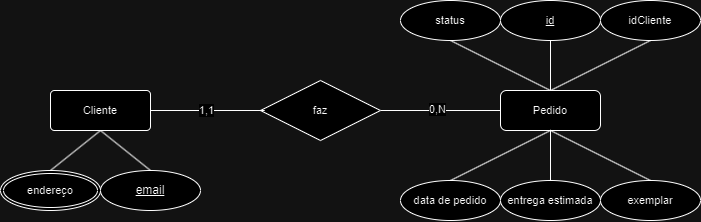

The diagram above was exported from draw.io. Its source (the exported page's mxGraphModel, read from the mxfile embedded in the PNG):
<mxGraphModel dx="1695" dy="473" grid="1" gridSize="10" guides="1" tooltips="1" connect="1" arrows="1" fold="1" page="1" pageScale="1" pageWidth="827" pageHeight="1169" math="0" shadow="0">
  <root>
    <mxCell id="0" />
    <mxCell id="1" parent="0" />
    <mxCell id="X0NSFRz2cGyLY34zxgoi-2" style="edgeStyle=none;shape=connector;rounded=0;orthogonalLoop=1;jettySize=auto;html=1;exitX=0.5;exitY=1;exitDx=0;exitDy=0;strokeColor=default;align=center;verticalAlign=middle;fontFamily=Helvetica;fontSize=11;fontColor=default;labelBackgroundColor=default;endArrow=none;endFill=0;entryX=0.5;entryY=0;entryDx=0;entryDy=0;" parent="1" source="X0NSFRz2cGyLY34zxgoi-4" target="rK1u3haONr77ZrRFKtzX-1" edge="1">
      <mxGeometry relative="1" as="geometry">
        <mxPoint x="120" y="310" as="targetPoint" />
      </mxGeometry>
    </mxCell>
    <mxCell id="X0NSFRz2cGyLY34zxgoi-3" style="edgeStyle=none;shape=connector;rounded=0;orthogonalLoop=1;jettySize=auto;html=1;strokeColor=default;align=center;verticalAlign=middle;fontFamily=Helvetica;fontSize=11;fontColor=default;labelBackgroundColor=default;endArrow=none;endFill=0;entryX=0.5;entryY=0;entryDx=0;entryDy=0;exitX=0.5;exitY=1;exitDx=0;exitDy=0;" parent="1" source="X0NSFRz2cGyLY34zxgoi-4" target="X0NSFRz2cGyLY34zxgoi-12" edge="1">
      <mxGeometry relative="1" as="geometry">
        <mxPoint x="-90" y="250" as="targetPoint" />
        <Array as="points" />
      </mxGeometry>
    </mxCell>
    <mxCell id="X0NSFRz2cGyLY34zxgoi-4" value="Cliente" style="rounded=1;arcSize=10;whiteSpace=wrap;html=1;align=center;fontFamily=Helvetica;fontSize=11;fontColor=default;labelBackgroundColor=default;" parent="1" vertex="1">
      <mxGeometry x="20" y="230" width="100" height="40" as="geometry" />
    </mxCell>
    <mxCell id="X0NSFRz2cGyLY34zxgoi-6" style="edgeStyle=none;shape=connector;rounded=0;orthogonalLoop=1;jettySize=auto;html=1;strokeColor=default;align=center;verticalAlign=middle;fontFamily=Helvetica;fontSize=11;fontColor=default;labelBackgroundColor=default;endArrow=none;endFill=0;" parent="1" source="X0NSFRz2cGyLY34zxgoi-8" target="X0NSFRz2cGyLY34zxgoi-14" edge="1">
      <mxGeometry relative="1" as="geometry" />
    </mxCell>
    <mxCell id="X0NSFRz2cGyLY34zxgoi-7" value="0,N" style="edgeLabel;html=1;align=center;verticalAlign=middle;resizable=0;points=[];fontFamily=Helvetica;fontSize=11;fontColor=default;labelBackgroundColor=default;" parent="X0NSFRz2cGyLY34zxgoi-6" vertex="1" connectable="0">
      <mxGeometry x="-0.0602" y="1" relative="1" as="geometry">
        <mxPoint as="offset" />
      </mxGeometry>
    </mxCell>
    <mxCell id="X0NSFRz2cGyLY34zxgoi-8" value="faz" style="shape=rhombus;perimeter=rhombusPerimeter;whiteSpace=wrap;html=1;align=center;fontFamily=Helvetica;fontSize=11;fontColor=default;labelBackgroundColor=default;" parent="1" vertex="1">
      <mxGeometry x="230" y="220" width="120" height="60" as="geometry" />
    </mxCell>
    <mxCell id="X0NSFRz2cGyLY34zxgoi-9" style="edgeStyle=none;shape=connector;rounded=0;orthogonalLoop=1;jettySize=auto;html=1;exitX=1;exitY=0.5;exitDx=0;exitDy=0;entryX=0.035;entryY=0.5;entryDx=0;entryDy=0;entryPerimeter=0;strokeColor=default;align=center;verticalAlign=middle;fontFamily=Helvetica;fontSize=11;fontColor=default;labelBackgroundColor=default;endArrow=none;endFill=0;" parent="1" source="X0NSFRz2cGyLY34zxgoi-4" target="X0NSFRz2cGyLY34zxgoi-8" edge="1">
      <mxGeometry relative="1" as="geometry">
        <mxPoint x="150" y="250" as="sourcePoint" />
      </mxGeometry>
    </mxCell>
    <mxCell id="X0NSFRz2cGyLY34zxgoi-10" value="1,1" style="edgeLabel;html=1;align=center;verticalAlign=middle;resizable=0;points=[];fontFamily=Helvetica;fontSize=11;fontColor=default;labelBackgroundColor=default;" parent="X0NSFRz2cGyLY34zxgoi-9" connectable="0" vertex="1">
      <mxGeometry x="-0.7102" relative="1" as="geometry">
        <mxPoint x="39" as="offset" />
      </mxGeometry>
    </mxCell>
    <mxCell id="X0NSFRz2cGyLY34zxgoi-12" value="endereço" style="ellipse;shape=doubleEllipse;margin=3;whiteSpace=wrap;html=1;align=center;fontFamily=Helvetica;fontSize=11;fontColor=default;labelBackgroundColor=default;" parent="1" vertex="1">
      <mxGeometry x="-30" y="310" width="100" height="40" as="geometry" />
    </mxCell>
    <mxCell id="X0NSFRz2cGyLY34zxgoi-13" style="edgeStyle=none;shape=connector;rounded=0;orthogonalLoop=1;jettySize=auto;html=1;entryX=0.5;entryY=0;entryDx=0;entryDy=0;strokeColor=default;align=center;verticalAlign=middle;fontFamily=Helvetica;fontSize=11;fontColor=default;labelBackgroundColor=default;endArrow=none;endFill=0;exitX=0.5;exitY=1;exitDx=0;exitDy=0;" parent="1" source="X0NSFRz2cGyLY34zxgoi-14" target="X0NSFRz2cGyLY34zxgoi-17" edge="1">
      <mxGeometry relative="1" as="geometry" />
    </mxCell>
    <mxCell id="NLeQ25Ib8clORINCoWv7-3" style="edgeStyle=none;shape=connector;rounded=0;orthogonalLoop=1;jettySize=auto;html=1;entryX=0.5;entryY=1;entryDx=0;entryDy=0;strokeColor=default;align=center;verticalAlign=middle;fontFamily=Helvetica;fontSize=11;fontColor=default;labelBackgroundColor=default;endArrow=none;endFill=0;exitX=0.5;exitY=0;exitDx=0;exitDy=0;" parent="1" source="X0NSFRz2cGyLY34zxgoi-14" target="NLeQ25Ib8clORINCoWv7-2" edge="1">
      <mxGeometry relative="1" as="geometry" />
    </mxCell>
    <mxCell id="NLeQ25Ib8clORINCoWv7-4" style="edgeStyle=none;shape=connector;rounded=0;orthogonalLoop=1;jettySize=auto;html=1;strokeColor=default;align=center;verticalAlign=middle;fontFamily=Helvetica;fontSize=11;fontColor=default;labelBackgroundColor=default;endArrow=none;endFill=0;exitX=0.5;exitY=0;exitDx=0;exitDy=0;entryX=0.5;entryY=1;entryDx=0;entryDy=0;" parent="1" source="X0NSFRz2cGyLY34zxgoi-14" target="NLeQ25Ib8clORINCoWv7-1" edge="1">
      <mxGeometry relative="1" as="geometry" />
    </mxCell>
    <mxCell id="o1eX299kCtkXre33-SdN-2" style="edgeStyle=none;shape=connector;rounded=0;orthogonalLoop=1;jettySize=auto;html=1;entryX=0.5;entryY=1;entryDx=0;entryDy=0;strokeColor=default;align=center;verticalAlign=middle;fontFamily=Helvetica;fontSize=11;fontColor=default;labelBackgroundColor=default;endArrow=none;endFill=0;exitX=0.5;exitY=0;exitDx=0;exitDy=0;" edge="1" parent="1" source="X0NSFRz2cGyLY34zxgoi-14" target="o1eX299kCtkXre33-SdN-1">
      <mxGeometry relative="1" as="geometry" />
    </mxCell>
    <mxCell id="X0NSFRz2cGyLY34zxgoi-14" value="Pedido" style="whiteSpace=wrap;html=1;align=center;fontFamily=Helvetica;fontSize=11;fontColor=default;labelBackgroundColor=default;rounded=1;shadow=0;" parent="1" vertex="1">
      <mxGeometry x="470" y="230" width="100" height="40" as="geometry" />
    </mxCell>
    <mxCell id="X0NSFRz2cGyLY34zxgoi-15" style="edgeStyle=none;shape=connector;rounded=0;orthogonalLoop=1;jettySize=auto;html=1;strokeColor=default;align=center;verticalAlign=middle;fontFamily=Helvetica;fontSize=11;fontColor=default;labelBackgroundColor=default;endArrow=none;endFill=0;entryX=0.5;entryY=1;entryDx=0;entryDy=0;exitX=0.5;exitY=0;exitDx=0;exitDy=0;" parent="1" source="X0NSFRz2cGyLY34zxgoi-16" target="X0NSFRz2cGyLY34zxgoi-14" edge="1">
      <mxGeometry relative="1" as="geometry" />
    </mxCell>
    <mxCell id="X0NSFRz2cGyLY34zxgoi-16" value="exemplar" style="ellipse;whiteSpace=wrap;html=1;align=center;fontFamily=Helvetica;fontSize=11;fontColor=default;labelBackgroundColor=default;" parent="1" vertex="1">
      <mxGeometry x="570" y="320" width="100" height="40" as="geometry" />
    </mxCell>
    <mxCell id="X0NSFRz2cGyLY34zxgoi-17" value="entrega estimada" style="ellipse;whiteSpace=wrap;html=1;align=center;fontFamily=Helvetica;fontSize=11;fontColor=default;labelBackgroundColor=default;" parent="1" vertex="1">
      <mxGeometry x="470" y="320" width="100" height="40" as="geometry" />
    </mxCell>
    <mxCell id="X0NSFRz2cGyLY34zxgoi-18" style="edgeStyle=none;shape=connector;rounded=0;orthogonalLoop=1;jettySize=auto;html=1;strokeColor=default;align=center;verticalAlign=middle;fontFamily=Helvetica;fontSize=11;fontColor=default;labelBackgroundColor=default;endArrow=none;endFill=0;entryX=0.5;entryY=1;entryDx=0;entryDy=0;exitX=0.5;exitY=0;exitDx=0;exitDy=0;" parent="1" source="X0NSFRz2cGyLY34zxgoi-19" target="X0NSFRz2cGyLY34zxgoi-14" edge="1">
      <mxGeometry relative="1" as="geometry" />
    </mxCell>
    <mxCell id="X0NSFRz2cGyLY34zxgoi-19" value="data de pedido" style="ellipse;whiteSpace=wrap;html=1;align=center;fontFamily=Helvetica;fontSize=11;fontColor=default;labelBackgroundColor=default;" parent="1" vertex="1">
      <mxGeometry x="370" y="320" width="100" height="40" as="geometry" />
    </mxCell>
    <mxCell id="NLeQ25Ib8clORINCoWv7-1" value="status" style="ellipse;whiteSpace=wrap;html=1;align=center;fontFamily=Helvetica;fontSize=11;fontColor=default;labelBackgroundColor=default;" parent="1" vertex="1">
      <mxGeometry x="370" y="140" width="100" height="40" as="geometry" />
    </mxCell>
    <mxCell id="NLeQ25Ib8clORINCoWv7-2" value="id" style="ellipse;whiteSpace=wrap;html=1;align=center;fontFamily=Helvetica;fontSize=11;fontColor=default;labelBackgroundColor=default;fontStyle=4" parent="1" vertex="1">
      <mxGeometry x="470" y="140" width="100" height="40" as="geometry" />
    </mxCell>
    <mxCell id="rK1u3haONr77ZrRFKtzX-1" value="&lt;u&gt;email&lt;/u&gt;" style="ellipse;whiteSpace=wrap;html=1;align=center;" parent="1" vertex="1">
      <mxGeometry x="70" y="310" width="100" height="40" as="geometry" />
    </mxCell>
    <mxCell id="o1eX299kCtkXre33-SdN-1" value="idCliente" style="ellipse;whiteSpace=wrap;html=1;align=center;fontFamily=Helvetica;fontSize=11;fontColor=default;labelBackgroundColor=default;fontStyle=0" vertex="1" parent="1">
      <mxGeometry x="570" y="140" width="100" height="40" as="geometry" />
    </mxCell>
  </root>
</mxGraphModel>